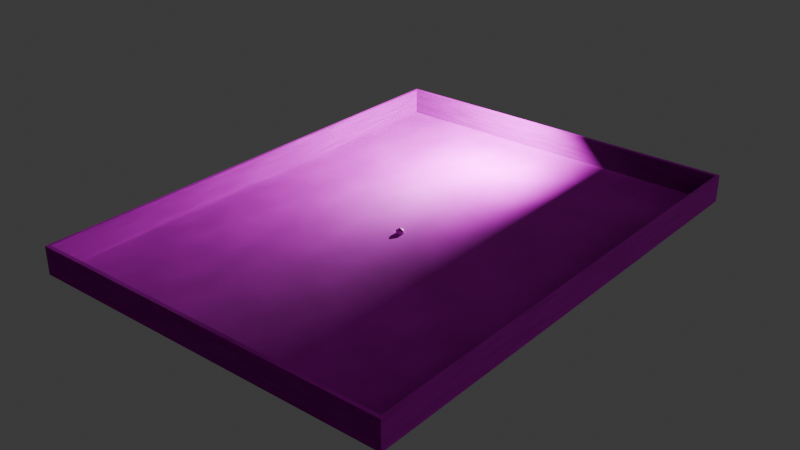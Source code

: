 # Source: Assets.blend  (saved by Blender 4.2.66; exported with 4.5.12 LTS)
import bpy
from mathutils import Matrix  # noqa: F401  (used for matrix-valued properties, if any)

bpy.ops.wm.read_factory_settings(use_empty=True)
scene = bpy.context.scene
scene.name = 'Scene'

# ---- collections
col_collection = bpy.data.collections.new('Collection'); scene.collection.children.link(col_collection)

# ---- images (referenced by path relative to the original .blend; pixels are not part of the script)
import os
ASSET_DIR = os.environ.get("B2B_ASSET_DIR", "")  # directory of the original .blend (textures are referenced by path, not embedded)
HERE = os.path.dirname(os.path.abspath(__file__))  # packed textures are extracted next to this script under _unpacked/

def load_image(name, relpath, width, height, colorspace="sRGB"):
    """Load a texture the original file referenced (path relative to the .blend, or extracted next to this script)."""
    p = next((c for c in (os.path.join(HERE, relpath), os.path.join(ASSET_DIR, relpath)) if relpath and os.path.exists(c)), "")
    if p:
        img = bpy.data.images.load(p, check_existing=True)
        img.name = name
    else:  # same state as the original file: an image datablock whose file is absent (Cycles renders it pink)
        img = bpy.data.images.new(name, width, height)
        img.source = "FILE"
        img.filepath = "//" + (relpath or name)
    img.colorspace_settings.name = colorspace
    return img
img_blue_metal_plate_diff_4k_jpg = load_image('blue_metal_plate_diff_4k.jpg', 'blue_metal_plate_diff_4k.jpg', 1024, 1024, 'sRGB')
img_blue_metal_plate_disp_4k_png = load_image('blue_metal_plate_disp_4k.png', 'blue_metal_plate_disp_4k.png', 1024, 1024, 'sRGB')
img_blue_metal_plate_nor_gl_4k_exr = load_image('blue_metal_plate_nor_gl_4k.exr', 'blue_metal_plate_nor_gl_4k.exr', 1024, 1024, 'Linear Rec.709')
img_blue_metal_plate_rough_4k_exr = load_image('blue_metal_plate_rough_4k.exr', 'blue_metal_plate_rough_4k.exr', 1024, 1024, 'Linear Rec.709')
img_albedotitletexturestylepurple_png = load_image('AlbedoTitleTextureStylePurple.png', 'textures/style tiles/AlbedoTitleTextureStylePurple.png', 1024, 1024, 'sRGB')
img_ambientocclusionmaptitletexturestylepurple_png = load_image('AmbientOcclusionMapTitleTextureStylePurple.png', 'textures/style tiles/AmbientOcclusionMapTitleTextureStylePurple.png', 1024, 1024, 'sRGB')
img_displacementmaptitletexturestylepurple_png = load_image('DisplacementMapTitleTextureStylePurple.png', 'textures/style tiles/DisplacementMapTitleTextureStylePurple.png', 1024, 1024, 'sRGB')
img_normalmaptitletexturestylepurple_png = load_image('NormalMapTitleTextureStylePurple.png', 'textures/style tiles/NormalMapTitleTextureStylePurple.png', 1024, 1024, 'sRGB')
img_specularmaptitletexturestylepurple_png = load_image('SpecularMapTitleTextureStylePurple.png', 'textures/style tiles/SpecularMapTitleTextureStylePurple.png', 1024, 1024, 'sRGB')
img_uv_guide_texture_png = load_image('uv guide texture.png', 'uv guide texture.png', 1024, 1024, 'sRGB')

# ---- materials (node trees are filled in below, after node groups)
mat_pad_texture = bpy.data.materials.new('Pad texture')
mat_tile_purple_style = bpy.data.materials.new('Tile purple Style')
mat_tile_purple_style.displacement_method = 'BOTH'
mat_material_001 = bpy.data.materials.new('Material.001')

# ---- material node trees
mat_pad_texture.use_nodes = True; mat_pad_texture.node_tree.nodes.clear()
_N = mat_pad_texture.node_tree.nodes; _L = mat_pad_texture.node_tree.links
n0 = _N.new('ShaderNodeBsdfPrincipled'); n0.name = 'Principled BSDF'; n0.location = (-58, 310)
n1 = _N.new('ShaderNodeOutputMaterial'); n1.name = 'Material Output'; n1.location = (300, 300)
n2 = _N.new('ShaderNodeTexImage'); n2.name = 'Image Texture'; n2.location = (-608, 363)
n2.image = img_blue_metal_plate_diff_4k_jpg
n3 = _N.new('ShaderNodeTexImage'); n3.name = 'Image Texture.001'; n3.location = (-681, 45)
n3.image = img_blue_metal_plate_disp_4k_png
n4 = _N.new('ShaderNodeTexImage'); n4.name = 'Image Texture.002'; n4.location = (-647, -294)
n4.image = img_blue_metal_plate_nor_gl_4k_exr
n5 = _N.new('ShaderNodeTexImage'); n5.name = 'Image Texture.003'; n5.location = (-647, -605)
n5.image = img_blue_metal_plate_rough_4k_exr
n6 = _N.new('ShaderNodeTexCoord'); n6.name = 'Texture Coordinate'; n6.location = (-1445, 314)
n7 = _N.new('ShaderNodeMapping'); n7.name = 'Mapping'; n7.location = (-1268, 346)
n7.inputs[3].default_value = (2.0, 2.0, 2.0)
n8 = _N.new('NodeReroute'); n8.name = 'Reroute'; n8.location = (-814, -183)
n8.width = 16
n8.socket_idname = 'NodeSocketVector'
_L.new(n0.outputs[0], n1.inputs[0])
_L.new(n2.outputs[0], n0.inputs[0])
_L.new(n4.outputs[0], n0.inputs[5])
_L.new(n6.outputs[2], n7.inputs[0])
_L.new(n7.outputs[0], n8.inputs[0])
_L.new(n8.outputs[0], n2.inputs[0])
_L.new(n8.outputs[0], n3.inputs[0])
_L.new(n8.outputs[0], n4.inputs[0])
_L.new(n3.outputs[0], n1.inputs[2])
_L.new(n5.outputs[0], n0.inputs[2])
_L.new(n8.outputs[0], n5.inputs[0])
n1.is_active_output = True
mat_tile_purple_style.use_nodes = True; mat_tile_purple_style.node_tree.nodes.clear()
_N = mat_tile_purple_style.node_tree.nodes; _L = mat_tile_purple_style.node_tree.links
n0 = _N.new('ShaderNodeBsdfPrincipled'); n0.name = 'Principled BSDF'; n0.location = (10, 300)
n1 = _N.new('ShaderNodeOutputMaterial'); n1.name = 'Material Output'; n1.location = (300, 300)
n2 = _N.new('ShaderNodeTexImage'); n2.name = 'Image Texture'; n2.location = (-507, 505)
n2.image = img_albedotitletexturestylepurple_png
n3 = _N.new('ShaderNodeTexImage'); n3.name = 'Image Texture.001'; n3.location = (-466, -129)
n3.image = img_ambientocclusionmaptitletexturestylepurple_png
n4 = _N.new('ShaderNodeTexImage'); n4.name = 'Image Texture.002'; n4.location = (-469, -414)
n4.image = img_displacementmaptitletexturestylepurple_png
n5 = _N.new('ShaderNodeTexImage'); n5.name = 'Image Texture.003'; n5.location = (-467, 182)
n5.image = img_normalmaptitletexturestylepurple_png
n6 = _N.new('ShaderNodeTexImage'); n6.name = 'Image Texture.004'; n6.location = (-904, -135)
n6.image = img_specularmaptitletexturestylepurple_png
n7 = _N.new('ShaderNodeTexCoord'); n7.name = 'Texture Coordinate'; n7.location = (-1167, 421)
n8 = _N.new('ShaderNodeMapping'); n8.name = 'Mapping'; n8.location = (-990, 453)
n8.inputs[3].default_value = (10.0, 10.0, 10.0)
n9 = _N.new('NodeReroute'); n9.name = 'Reroute'; n9.location = (-718, 110)
n9.width = 16
n9.socket_idname = 'NodeSocketVector'
n10 = _N.new('ShaderNodeTexNoise'); n10.name = 'Noise Texture'; n10.location = (-436, 937)
n10.inputs[2].default_value = 9.2
n11 = _N.new('ShaderNodeHueSaturation'); n11.name = 'Hue/Saturation/Value'; n11.location = (-180, 432)
n11.inputs[2].default_value = 1.8
_L.new(n0.outputs[0], n1.inputs[0])
_L.new(n11.outputs[0], n0.inputs[0])
_L.new(n5.outputs[0], n0.inputs[5])
_L.new(n7.outputs[2], n8.inputs[0])
_L.new(n8.outputs[0], n9.inputs[0])
_L.new(n9.outputs[0], n2.inputs[0])
_L.new(n9.outputs[0], n5.inputs[0])
_L.new(n9.outputs[0], n3.inputs[0])
_L.new(n9.outputs[0], n4.inputs[0])
_L.new(n2.outputs[0], n11.inputs[4])
_L.new(n10.outputs[0], n11.inputs[3])
_L.new(n4.outputs[0], n1.inputs[2])
_L.new(n6.outputs[0], n0.inputs[14])
n1.is_active_output = True
mat_material_001.use_nodes = True; mat_material_001.node_tree.nodes.clear()
_N = mat_material_001.node_tree.nodes; _L = mat_material_001.node_tree.links
n0 = _N.new('ShaderNodeBsdfPrincipled'); n0.name = 'Principled BSDF'; n0.location = (-88, 239)
n1 = _N.new('ShaderNodeOutputMaterial'); n1.name = 'Material Output'; n1.location = (242, 274)
n2 = _N.new('ShaderNodeTexImage'); n2.name = 'Image Texture'; n2.location = (-470, 246)
n2.image = img_uv_guide_texture_png
_L.new(n0.outputs[0], n1.inputs[0])
_L.new(n2.outputs[0], n0.inputs[0])
n1.is_active_output = True

# ---- world
world_world = bpy.data.worlds.new('World'); scene.world = world_world
world_world.use_nodes = True; world_world.node_tree.nodes.clear()
_N = world_world.node_tree.nodes; _L = world_world.node_tree.links
n0 = _N.new('ShaderNodeOutputWorld'); n0.name = 'World Output'; n0.location = (300, 300)
n1 = _N.new('ShaderNodeBackground'); n1.name = 'Background'; n1.location = (10, 300)
n1.inputs[0].default_value = (0.05088, 0.05088, 0.05088, 1.0)
_L.new(n1.outputs[0], n0.inputs[0])
n0.is_active_output = True
world_world.color = (0.05088, 0.05088, 0.05088)
world_world.sun_shadow_jitter_overblur = 0.0

# ---- lights
light_point = bpy.data.lights.new('Point', 'POINT')
light_point.energy = 1e+05

# ---- meshes
me_cube_001 = bpy.data.meshes.new('Cube.001')
me_cube_001.from_pydata([(-2.0, 3.316e-07, 1.0), (0.0, -1.0, -1.0), (0.0, -1.0, 1.0), (0.0, 1.0, -1.0), (0.0, 1.0, 1.0), (-1.0, 1.0, -1.0), (-0.2541, 1.0, 1.0), (-1.0, -1.0, -1.0), (-1.0, -1.0, 1.0), (-2.0, -1.0, 0.0), (-2.0, 1.0, 0.0), (0.0, 1.0, 0.0), (0.0, -1.0, 0.0), (-1.0, -1.0, 0.0), (-1.0, 1.0, 0.0), (-2.0, -1.0, -0.5), (-1.5, -1.0, -1.0), (-1.5, 1.0, -1.0), (-2.0, 1.0, -0.5)], [], [(14, 6, 4, 11), (11, 4, 2, 12), (13, 8, 0, 9), (5, 3, 1, 7), (4, 6, 8, 2), (7, 13, 9, 15, 16), (12, 2, 8, 13), (10, 0, 6, 14), (1, 12, 13, 7), (17, 18, 10, 14, 5), (3, 11, 12, 1), (5, 14, 11, 3), (17, 5, 7, 16), (0, 10, 9), (8, 6, 0), (17, 16, 15, 18), (15, 9, 10, 18)])
_uv = me_cube_001.uv_layers.new(name='UVMap')
_uv.uv.foreach_set('vector', [0.5357, 0.8151, 0.4141, 0.9781, 0.3727, 0.9781, 0.3727, 0.8151, 0.3727, 3.317e-08, 0.5357, 6.26e-09, 0.5357, 0.326, 0.3727, 0.326, 0.651, 1.856e-08, 0.814, 5.903e-09, 0.8737, 0.2227, 0.651, 0.163, 0.2097, 3.04e-08, 0.3727, 3.493e-09, 0.3727, 0.326, 0.2097, 0.326, 0.2097, 0.326, 0.2511, 0.326, 0.3727, 0.652, 0.2097, 0.652, -2.984e-09, 0.837, 0.163, 0.837, 0.163, 1.0, 0.08151, 1.0, 5.788e-10, 0.9185, 5.039e-09, 0.674, 0.163, 0.674, 0.163, 0.837, 1.216e-08, 0.837, 0.8478, 0.6401, 0.6172, 0.6401, 0.7116, 0.326, 0.8478, 0.4771, 0.2097, 0.652, 0.3727, 0.652, 0.3727, 0.8151, 0.2097, 0.8151, 0.5357, 0.7335, 0.4542, 0.8151, 0.3727, 0.8151, 0.3727, 0.652, 0.5357, 0.652, 0.3727, 0.326, 0.5357, 0.326, 0.5357, 0.652, 0.3727, 0.652, 0.3727, 0.9781, 0.2097, 0.9781, 0.2097, 0.8151, 0.3727, 0.8151, 0.5357, 0.326, 0.6172, 0.326, 0.6172, 0.652, 0.5357, 0.652, 0.8478, 0.6401, 0.8478, 0.8706, 0.6172, 0.6401, 0.2097, 1.854e-08, 0.2097, 0.348, 1.412e-08, 0.09577, 0.5357, 0.326, 0.5357, 3.632e-09, 0.651, 8.671e-09, 0.651, 0.326, 0.08151, 0.674, 1.957e-08, 0.674, 5.317e-09, 0.348, 0.08151, 0.348])
me_cube_001.materials.append(mat_pad_texture)
me_cube_001.materials.append(mat_tile_purple_style)
me_cube_001.materials.append(mat_pad_texture)
me_cube_001.update()
me_icosphere = bpy.data.meshes.new('Icosphere')
me_icosphere.from_pydata([(0.0, 0.0, -1.0), (0.7236, -0.5257, -0.4472), (-0.2764, -0.8506, -0.4472), (-0.8944, 0.0, -0.4472), (-0.2764, 0.8506, -0.4472), (0.7236, 0.5257, -0.4472), (0.2764, -0.8506, 0.4472), (-0.7236, -0.5257, 0.4472), (-0.7236, 0.5257, 0.4472), (0.2764, 0.8506, 0.4472), (0.8944, 0.0, 0.4472), (0.0, 0.0, 1.0)], [], [(0, 1, 2), (1, 0, 5), (0, 2, 3), (0, 3, 4), (0, 4, 5), (1, 5, 10), (2, 1, 6), (3, 2, 7), (4, 3, 8), (5, 4, 9), (1, 10, 6), (2, 6, 7), (3, 7, 8), (4, 8, 9), (5, 9, 10), (6, 10, 11), (7, 6, 11), (8, 7, 11), (9, 8, 11), (10, 9, 11)])
_uv = me_icosphere.uv_layers.new(name='UVMap')
_uv.uv.foreach_set('vector', [0.1818, 0.0, 0.2727, 0.1575, 0.09091, 0.1575, 0.2727, 0.1575, 0.3636, 0.0, 0.4545, 0.1575, 0.9091, 0.0, 1.0, 0.1575, 0.8182, 0.1575, 0.7273, 0.0, 0.8182, 0.1575, 0.6364, 0.1575, 0.5455, 0.0, 0.6364, 0.1575, 0.4545, 0.1575, 0.2727, 0.1575, 0.4545, 0.1575, 0.3636, 0.3149, 0.09091, 0.1575, 0.2727, 0.1575, 0.1818, 0.3149, 0.8182, 0.1575, 1.0, 0.1575, 0.9091, 0.3149, 0.6364, 0.1575, 0.8182, 0.1575, 0.7273, 0.3149, 0.4545, 0.1575, 0.6364, 0.1575, 0.5455, 0.3149, 0.2727, 0.1575, 0.3636, 0.3149, 0.1818, 0.3149, 0.09091, 0.1575, 0.1818, 0.3149, 0.0, 0.3149, 0.8182, 0.1575, 0.9091, 0.3149, 0.7273, 0.3149, 0.6364, 0.1575, 0.7273, 0.3149, 0.5455, 0.3149, 0.4545, 0.1575, 0.5455, 0.3149, 0.3636, 0.3149, 0.1818, 0.3149, 0.3636, 0.3149, 0.2727, 0.4724, 0.0, 0.3149, 0.1818, 0.3149, 0.09091, 0.4724, 0.7273, 0.3149, 0.9091, 0.3149, 0.8182, 0.4724, 0.5455, 0.3149, 0.7273, 0.3149, 0.6364, 0.4724, 0.3636, 0.3149, 0.5455, 0.3149, 0.4545, 0.4724])
me_icosphere.materials.append(mat_material_001)
me_icosphere.update()
me_plane = bpy.data.meshes.new('Plane')
me_plane.from_pydata([(-41.87, -55.82, 0.0), (41.87, -55.82, 0.0), (-41.87, 55.82, 0.0), (41.87, 55.82, 0.0), (-41.21, -54.95, 0.2), (41.21, -54.95, 0.2), (-41.21, 54.95, 0.2), (41.21, 54.95, 0.2), (-41.87, 55.82, 0.2), (-41.87, -55.82, 0.2), (41.87, -55.82, 0.2), (41.87, 55.82, 0.2), (-41.87, 55.82, 6.2), (-41.87, -55.82, 6.2), (41.87, -55.82, 6.2), (41.87, 55.82, 6.2), (-41.21, 54.95, 6.2), (-41.21, -54.95, 6.2), (41.21, -54.95, 6.2), (41.21, 54.95, 6.2)], [], [(0, 2, 3, 1), (4, 5, 7, 6), (3, 2, 8, 11), (0, 1, 10, 9), (1, 3, 11, 10), (2, 0, 9, 8), (5, 4, 17, 18), (8, 9, 13, 12), (6, 7, 19, 16), (10, 11, 15, 14), (17, 16, 12, 13), (18, 17, 13, 14), (19, 18, 14, 15), (16, 19, 15, 12), (11, 8, 12, 15), (9, 10, 14, 13), (7, 5, 18, 19), (4, 6, 16, 17)])
_uv = me_plane.uv_layers.new(name='UVMap')
_uv.uv.foreach_set('vector', [0.4324, 1.89e-08, 0.4324, 0.5766, 1.42e-08, 0.5766, 1.97e-08, 8.612e-16, 0.8581, 0.5676, 0.4324, 0.5676, 0.4324, 2.05e-08, 0.8581, 1.894e-09, 0.9964, -4.152e-09, 0.9964, 0.4324, 0.9954, 0.4324, 0.9954, -4.107e-09, 0.9975, 4.198e-09, 0.9975, 0.4324, 0.9964, 0.4324, 0.9964, 4.152e-09, 0.9279, 0.5766, 0.9279, -1.156e-09, 0.9289, -1.201e-09, 0.9289, 0.5766, 0.9268, 0.5766, 0.9268, 1.111e-09, 0.9279, 1.156e-09, 0.9279, 0.5766, 0.4944, 0.9932, 0.4944, 0.5676, 0.5254, 0.5676, 0.5254, 0.9932, 0.8891, 0.5766, 0.8891, -5.39e-10, 0.9201, 8.155e-10, 0.9201, 0.5766, 0.5564, 0.5676, 0.5564, 0.9932, 0.5254, 0.9932, 0.5254, 0.5676, 0.8581, 0.5766, 0.8581, 1.894e-09, 0.8891, 5.39e-10, 0.8891, 0.5766, 0.9235, 0.5721, 0.9235, 0.004507, 0.9268, -1.111e-09, 0.9268, 0.5766, 0.9954, 0.00338, 0.9954, 0.4291, 0.9909, 0.4324, 0.9909, -3.91e-09, 0.9201, 0.5721, 0.9201, 0.004507, 0.9235, 9.633e-10, 0.9235, 0.5766, 0.9909, 0.8615, 0.9909, 0.4358, 0.9954, 0.4324, 0.9954, 0.8649, 0.4634, 1.0, 0.4634, 0.5676, 0.4944, 0.5676, 0.4944, 1.0, 0.4634, 0.5676, 0.4634, 1.0, 0.4324, 1.0, 0.4324, 0.5676, 0.9599, 0.5676, 0.9599, 2.556e-09, 0.9909, 2.361e-08, 0.9909, 0.5676, 0.9599, 2.556e-09, 0.9599, 0.5676, 0.9289, 0.5676, 0.9289, 1.201e-09])
me_plane.materials.append(mat_tile_purple_style)
me_plane.update()

# ---- objects
ob_pad = bpy.data.objects.new('Pad', me_cube_001)
ob_ball = bpy.data.objects.new('Ball', me_icosphere)
ob_plane = bpy.data.objects.new('Plane', me_plane)
ob_point = bpy.data.objects.new('Point', light_point)

# ---- transforms, parenting, visibility, modifiers, constraints
ob_pad.location = (0.0, 0.0, 0.0)
ob_pad.rotation_euler = (0.0, -0.0, 3.142)
ob_pad.scale = (2.095, 1.0, 1.0)
ob_pad.hide_render = True
_m = ob_pad.modifiers.new('Mirror', 'MIRROR')
_m = ob_pad.modifiers.new('Subdivision', 'SUBSURF')
_m.subdivision_type = 'SIMPLE'
_m.levels = 2
ob_ball.location = (0.0, 0.0, 0.0)
ob_plane.location = (0.0, 0.0, -1.5)
ob_point.location = (0.0, 38.86, 15.34)

# ---- collection membership
col_collection.objects.link(ob_pad)
col_collection.objects.link(ob_ball)
col_collection.objects.link(ob_plane)
col_collection.objects.link(ob_point)

# ---- scene / render settings (as saved in the file)
scene.frame_start = 1; scene.frame_end = 250; scene.frame_set(1)
scene.render.engine = 'BLENDER_EEVEE_NEXT'
bpy.context.view_layer.update()

# ---- added for rendering (the .blend has no active camera): camera
cam_auto = bpy.data.cameras.new('AutoCamera')
cam_auto.lens = 50.0
cam_auto.sensor_width = 36.0
cam_auto.clip_end = 2268.22
ob_auto_camera = bpy.data.objects.new('AutoCamera', cam_auto)
scene.collection.objects.link(ob_auto_camera)
ob_auto_camera.location = (129.244, -155.092, 104.995)
ob_auto_camera.rotation_euler = (1.09748, -7.21219e-08, 0.694738)
scene.camera = ob_auto_camera
bpy.context.view_layer.update()
